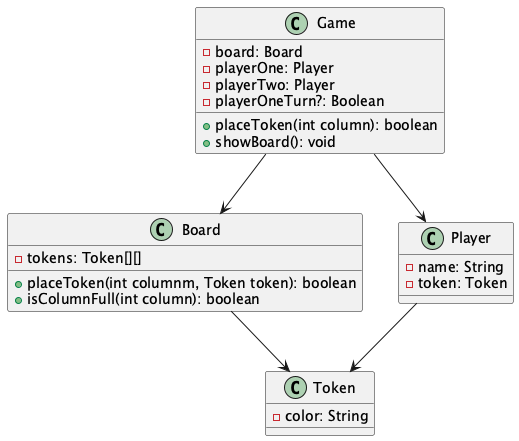

The diagram above was rendered by PlantUML. Its source (embedded in the PNG):
@startuml
class Board {
        - tokens: Token[][]
        + placeToken(int columnm, Token token): boolean
        + isColumnFull(int column): boolean

}
class Token {
        - color: String
}
class Player {
        - name: String
        - token: Token
}
class Game {
        - board: Board
        - playerOne: Player
        - playerTwo: Player
        - playerOneTurn?: Boolean
        + placeToken(int column): boolean
        + showBoard(): void
}

Game --> Board
Game --> Player
Board--> Token
Player --> Token
@enduml